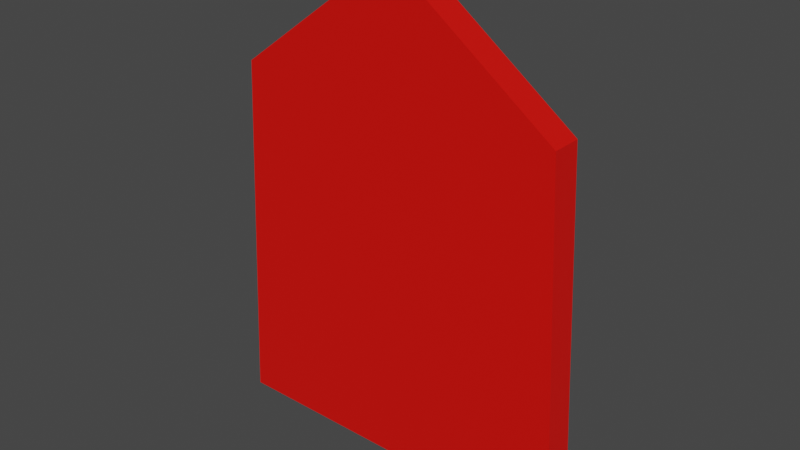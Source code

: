 # Source: StandardPortalSurface.blend  (saved by Blender 3.4.6; exported with 4.5.12 LTS)
import bpy
from mathutils import Matrix  # noqa: F401  (used for matrix-valued properties, if any)

bpy.ops.wm.read_factory_settings(use_empty=True)
scene = bpy.context.scene
scene.name = 'Scene'

# ---- collections
col_collection = bpy.data.collections.new('Collection'); scene.collection.children.link(col_collection)

# ---- materials (node trees are filled in below, after node groups)
mat_material_003 = bpy.data.materials.new('Material.003')
mat_material_003.use_transparent_shadow = False
mat_material_004 = bpy.data.materials.new('Material.004')
mat_material_004.use_transparent_shadow = False

# ---- material node trees
mat_material_003.use_nodes = True; mat_material_003.node_tree.nodes.clear()
_N = mat_material_003.node_tree.nodes; _L = mat_material_003.node_tree.links
n0 = _N.new('ShaderNodeBsdfPrincipled'); n0.name = 'Principled BSDF'; n0.location = (10, 300)
n0.distribution = 'GGX'
n0.subsurface_method = 'RANDOM_WALK_SKIN'
n0.inputs[0].default_value = (1.0, 1.0, 1.0, 1.0)
n0.inputs[3].default_value = 1.45
n0.inputs[27].default_value = (0.0, 0.0, 0.0, 1.0)
n0.inputs[28].default_value = 1.0
n1 = _N.new('ShaderNodeOutputMaterial'); n1.name = 'Material Output'; n1.location = (300, 300)
_L.new(n0.outputs[0], n1.inputs[0])
n1.is_active_output = True
mat_material_004.use_nodes = True; mat_material_004.node_tree.nodes.clear()
_N = mat_material_004.node_tree.nodes; _L = mat_material_004.node_tree.links
n0 = _N.new('ShaderNodeBsdfPrincipled'); n0.name = 'Principled BSDF'; n0.location = (10, 300)
n0.distribution = 'GGX'
n0.subsurface_method = 'RANDOM_WALK_SKIN'
n0.inputs[0].default_value = (0.8, 0.002962, 0.0, 1.0)
n0.inputs[3].default_value = 1.45
n0.inputs[27].default_value = (0.0, 0.0, 0.0, 1.0)
n0.inputs[28].default_value = 1.0
n1 = _N.new('ShaderNodeOutputMaterial'); n1.name = 'Material Output'; n1.location = (300, 300)
_L.new(n0.outputs[0], n1.inputs[0])
n1.is_active_output = True

# ---- world
world_world = bpy.data.worlds.new('World'); scene.world = world_world
world_world.use_nodes = True; world_world.node_tree.nodes.clear()
_N = world_world.node_tree.nodes; _L = world_world.node_tree.links
n0 = _N.new('ShaderNodeOutputWorld'); n0.name = 'World Output'; n0.location = (300, 300)
n1 = _N.new('ShaderNodeBackground'); n1.name = 'Background'; n1.location = (10, 300)
n1.inputs[0].default_value = (0.05088, 0.05088, 0.05088, 1.0)
_L.new(n1.outputs[0], n0.inputs[0])
n0.is_active_output = True
world_world.color = (0.05088, 0.05088, 0.05088)
world_world.use_sun_shadow = False
world_world.sun_shadow_jitter_overblur = 0.0

# ---- meshes
me_cube_001 = bpy.data.meshes.new('Cube.001')
me_cube_001.from_pydata([(-1.5, -0.5, 0.0), (1.192e-07, -0.5, 4.0), (-1.5, 0.5, 0.0), (0.0, 0.5, 4.0), (1.5, -0.5, 0.0), (1.5, 0.5, 0.0), (1.35, 0.5, 3.0), (1.35, -0.5, 3.0), (-1.5, 0.5, 0.0), (-1.5, -0.5, 0.0), (-1.35, 0.5, 3.0), (-1.35, -0.5, 3.0)], [], [(2, 5, 4, 0), (2, 0, 9, 8), (10, 3, 1, 11), (7, 1, 3, 6), (5, 4, 7, 6), (1, 7, 11), (7, 4, 9, 11), (8, 9, 11, 10), (5, 6, 10, 8), (3, 10, 6)])
me_cube_001.polygons.foreach_set('material_index', [1, 1, 1, 1, 1, 1, 1, 1, 1, 1])
_uv = me_cube_001.uv_layers.new(name='UVMap')
_uv.uv.foreach_set('vector', [0.375, 0.375, 0.375, 0.5, 0.375, 0.75, 0.375, 1.0, 0.375, 0.375, 0.375, 1.0, 0.375, 1.0, 0.375, 0.375, 0.5, 0.25, 0.0, 0.0, 0.0, 0.0, 0.5, 0.0, 0.0, 0.0, 0.0, 0.0, 0.0, 0.0, 0.0, 0.0, 0.375, 0.5, 0.375, 0.75, 0.0, 0.0, 0.0, 0.0, 0.0, 0.0, 0.0, 0.0, 0.5, 0.0, 0.0, 0.0, 0.375, 0.75, 0.0, 0.0, 0.5, 0.0, 0.375, 0.375, 0.0, 0.0, 0.5, 0.0, 0.5, 0.25, 0.375, 0.5, 0.0, 0.0, 0.5, 0.25, 0.375, 0.375, 0.0, 0.0, 0.5, 0.25, 0.0, 0.0])
me_cube_001.materials.append(mat_material_003)
me_cube_001.materials.append(mat_material_004)
me_cube_001.use_mirror_x = True
me_cube_001.update()

# ---- objects
ob_portalsurface = bpy.data.objects.new('PortalSurface', me_cube_001)

# ---- transforms, parenting, visibility, modifiers, constraints
ob_portalsurface.location = (0.0, 0.0, 0.0)
ob_portalsurface.scale = (1.0, 0.25, 1.0)
ob_portalsurface.use_mesh_mirror_x = True

# ---- collection membership
col_collection.objects.link(ob_portalsurface)

# ---- scene / render settings (as saved in the file)
scene.frame_start = 1; scene.frame_end = 250; scene.frame_set(1)
scene.render.engine = 'BLENDER_EEVEE_NEXT'
scene.cycles.sampling_pattern = 'TABULATED_SOBOL'
scene.cycles.use_light_tree = False
scene.view_settings.view_transform = 'Filmic'
scene.unit_settings.scale_length = 4.0
bpy.context.view_layer.update()

# ---- added for rendering (the .blend has no active camera and no usable light): camera, sun
cam_auto = bpy.data.cameras.new('AutoCamera')
cam_auto.lens = 50.0
cam_auto.sensor_width = 36.0
cam_auto.clip_end = 1000.0
ob_auto_camera = bpy.data.objects.new('AutoCamera', cam_auto)
scene.collection.objects.link(ob_auto_camera)
ob_auto_camera.location = (4.6319, -5.55828, 5.70552)
ob_auto_camera.rotation_euler = (1.09748, -7.21219e-08, 0.694738)
scene.camera = ob_auto_camera
light_auto_sun = bpy.data.lights.new('AutoSun', 'SUN')
light_auto_sun.energy = 3.0
light_auto_sun.angle = 0.0523599
ob_auto_sun = bpy.data.objects.new('AutoSun', light_auto_sun)
scene.collection.objects.link(ob_auto_sun)
ob_auto_sun.rotation_euler = (0.872665, 0.174533, 0.523599)
bpy.context.view_layer.update()
